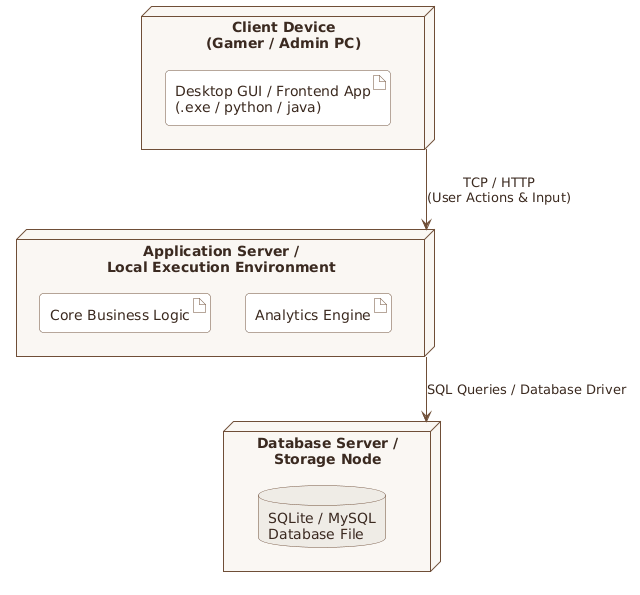

The diagram above was rendered by PlantUML. Its source (embedded in the PNG):
@startuml
skinparam backgroundColor #FFFFFF
skinparam roundCorner 8
skinparam shadowing false
skinparam defaultFontName "Segoe UI"
skinparam node {
    BackgroundColor #FAF7F3
    BorderColor #6F4E37
    FontColor #3B2A20
}
skinparam artifact {
    BackgroundColor #FFFFFF
    BorderColor #6F4E37
    FontColor #3B2A20
}
skinparam database {
    BackgroundColor #EFECE6
    BorderColor #6F4E37
    FontColor #3B2A20
}
skinparam arrow {
    Color #6F4E37
    FontColor #3B2A20
}

node "Client Device\n(Gamer / Admin PC)" as Client {
    artifact "Desktop GUI / Frontend App\n(.exe / python / java)" as GUI
}

node "Application Server /\nLocal Execution Environment" as Server {
    artifact "Core Business Logic" as Logic
    artifact "Analytics Engine" as Engine
}

node "Database Server /\nStorage Node" as DBNode {
    database "SQLite / MySQL\nDatabase File" as DB
}

Client -down-> Server : TCP / HTTP\n(User Actions & Input)
Server -down-> DBNode : SQL Queries / Database Driver
@enduml